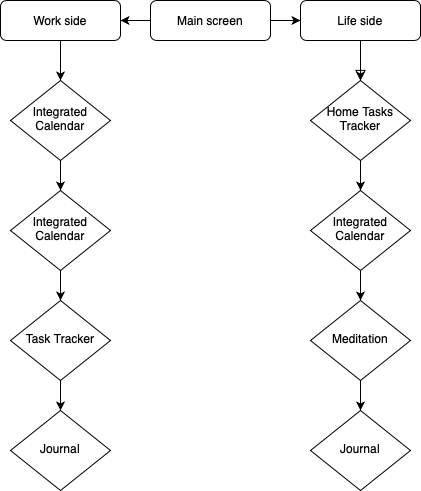

The diagram above was exported from draw.io. Its source (the exported page's mxGraphModel, read from the mxfile embedded in the PNG):
<mxGraphModel dx="954" dy="536" grid="1" gridSize="10" guides="1" tooltips="1" connect="1" arrows="1" fold="1" page="1" pageScale="1" pageWidth="827" pageHeight="1169" math="0" shadow="0">
  <root>
    <mxCell id="WIyWlLk6GJQsqaUBKTNV-0" />
    <mxCell id="WIyWlLk6GJQsqaUBKTNV-1" parent="WIyWlLk6GJQsqaUBKTNV-0" />
    <mxCell id="WIyWlLk6GJQsqaUBKTNV-2" value="" style="rounded=0;html=1;jettySize=auto;orthogonalLoop=1;fontSize=11;endArrow=block;endFill=0;endSize=8;strokeWidth=1;shadow=0;labelBackgroundColor=none;edgeStyle=orthogonalEdgeStyle;" parent="WIyWlLk6GJQsqaUBKTNV-1" source="WIyWlLk6GJQsqaUBKTNV-3" target="WIyWlLk6GJQsqaUBKTNV-6" edge="1">
      <mxGeometry relative="1" as="geometry" />
    </mxCell>
    <mxCell id="rxKngN_0TSiPtf47d7Px-0" value="" style="edgeStyle=orthogonalEdgeStyle;rounded=0;orthogonalLoop=1;jettySize=auto;html=1;" edge="1" parent="WIyWlLk6GJQsqaUBKTNV-1" source="WIyWlLk6GJQsqaUBKTNV-3" target="WIyWlLk6GJQsqaUBKTNV-7">
      <mxGeometry relative="1" as="geometry" />
    </mxCell>
    <mxCell id="rxKngN_0TSiPtf47d7Px-2" value="" style="edgeStyle=orthogonalEdgeStyle;rounded=0;orthogonalLoop=1;jettySize=auto;html=1;" edge="1" parent="WIyWlLk6GJQsqaUBKTNV-1" source="WIyWlLk6GJQsqaUBKTNV-3" target="WIyWlLk6GJQsqaUBKTNV-12">
      <mxGeometry relative="1" as="geometry" />
    </mxCell>
    <mxCell id="WIyWlLk6GJQsqaUBKTNV-3" value="Main screen" style="rounded=1;whiteSpace=wrap;html=1;fontSize=12;glass=0;strokeWidth=1;shadow=0;" parent="WIyWlLk6GJQsqaUBKTNV-1" vertex="1">
      <mxGeometry x="354" y="70" width="120" height="40" as="geometry" />
    </mxCell>
    <mxCell id="rxKngN_0TSiPtf47d7Px-9" value="" style="edgeStyle=orthogonalEdgeStyle;rounded=0;orthogonalLoop=1;jettySize=auto;html=1;" edge="1" parent="WIyWlLk6GJQsqaUBKTNV-1" source="WIyWlLk6GJQsqaUBKTNV-6" target="rxKngN_0TSiPtf47d7Px-8">
      <mxGeometry relative="1" as="geometry" />
    </mxCell>
    <mxCell id="WIyWlLk6GJQsqaUBKTNV-6" value="&lt;span style=&quot;text-align: start;&quot;&gt;Home Tasks Tracker&lt;/span&gt;" style="rhombus;whiteSpace=wrap;html=1;shadow=0;fontFamily=Helvetica;fontSize=12;align=center;strokeWidth=1;spacing=6;spacingTop=-4;" parent="WIyWlLk6GJQsqaUBKTNV-1" vertex="1">
      <mxGeometry x="514" y="150" width="100" height="80" as="geometry" />
    </mxCell>
    <mxCell id="rxKngN_0TSiPtf47d7Px-3" value="" style="edgeStyle=orthogonalEdgeStyle;rounded=0;orthogonalLoop=1;jettySize=auto;html=1;" edge="1" parent="WIyWlLk6GJQsqaUBKTNV-1" source="WIyWlLk6GJQsqaUBKTNV-7" target="WIyWlLk6GJQsqaUBKTNV-6">
      <mxGeometry relative="1" as="geometry" />
    </mxCell>
    <mxCell id="WIyWlLk6GJQsqaUBKTNV-7" value="Life side" style="rounded=1;whiteSpace=wrap;html=1;fontSize=12;glass=0;strokeWidth=1;shadow=0;" parent="WIyWlLk6GJQsqaUBKTNV-1" vertex="1">
      <mxGeometry x="504" y="70" width="120" height="40" as="geometry" />
    </mxCell>
    <mxCell id="rxKngN_0TSiPtf47d7Px-5" value="" style="edgeStyle=orthogonalEdgeStyle;rounded=0;orthogonalLoop=1;jettySize=auto;html=1;" edge="1" parent="WIyWlLk6GJQsqaUBKTNV-1" source="WIyWlLk6GJQsqaUBKTNV-12" target="rxKngN_0TSiPtf47d7Px-4">
      <mxGeometry relative="1" as="geometry" />
    </mxCell>
    <mxCell id="WIyWlLk6GJQsqaUBKTNV-12" value="Work side" style="rounded=1;whiteSpace=wrap;html=1;fontSize=12;glass=0;strokeWidth=1;shadow=0;" parent="WIyWlLk6GJQsqaUBKTNV-1" vertex="1">
      <mxGeometry x="204" y="70" width="120" height="40" as="geometry" />
    </mxCell>
    <mxCell id="rxKngN_0TSiPtf47d7Px-7" value="" style="edgeStyle=orthogonalEdgeStyle;rounded=0;orthogonalLoop=1;jettySize=auto;html=1;" edge="1" parent="WIyWlLk6GJQsqaUBKTNV-1" source="rxKngN_0TSiPtf47d7Px-4" target="rxKngN_0TSiPtf47d7Px-6">
      <mxGeometry relative="1" as="geometry" />
    </mxCell>
    <mxCell id="rxKngN_0TSiPtf47d7Px-4" value="&lt;span style=&quot;text-align: start;&quot;&gt;&lt;font style=&quot;font-size: 12px;&quot;&gt;Integrated Calendar&lt;/font&gt;&lt;/span&gt;" style="rhombus;whiteSpace=wrap;html=1;shadow=0;fontFamily=Helvetica;fontSize=12;align=center;strokeWidth=1;spacing=6;spacingTop=-4;" vertex="1" parent="WIyWlLk6GJQsqaUBKTNV-1">
      <mxGeometry x="214" y="150" width="100" height="80" as="geometry" />
    </mxCell>
    <mxCell id="rxKngN_0TSiPtf47d7Px-11" value="" style="edgeStyle=orthogonalEdgeStyle;rounded=0;orthogonalLoop=1;jettySize=auto;html=1;" edge="1" parent="WIyWlLk6GJQsqaUBKTNV-1" source="rxKngN_0TSiPtf47d7Px-6" target="rxKngN_0TSiPtf47d7Px-10">
      <mxGeometry relative="1" as="geometry" />
    </mxCell>
    <mxCell id="rxKngN_0TSiPtf47d7Px-6" value="&lt;span style=&quot;text-align: start;&quot;&gt;&lt;font style=&quot;font-size: 12px;&quot;&gt;Integrated Calendar&lt;/font&gt;&lt;/span&gt;" style="rhombus;whiteSpace=wrap;html=1;shadow=0;fontFamily=Helvetica;fontSize=12;align=center;strokeWidth=1;spacing=6;spacingTop=-4;" vertex="1" parent="WIyWlLk6GJQsqaUBKTNV-1">
      <mxGeometry x="214" y="260" width="100" height="80" as="geometry" />
    </mxCell>
    <mxCell id="rxKngN_0TSiPtf47d7Px-17" value="" style="edgeStyle=orthogonalEdgeStyle;rounded=0;orthogonalLoop=1;jettySize=auto;html=1;" edge="1" parent="WIyWlLk6GJQsqaUBKTNV-1" source="rxKngN_0TSiPtf47d7Px-8" target="rxKngN_0TSiPtf47d7Px-12">
      <mxGeometry relative="1" as="geometry" />
    </mxCell>
    <mxCell id="rxKngN_0TSiPtf47d7Px-8" value="&lt;span style=&quot;text-align: start;&quot;&gt;&lt;font style=&quot;font-size: 12px;&quot;&gt;Integrated Calendar&lt;/font&gt;&lt;/span&gt;" style="rhombus;whiteSpace=wrap;html=1;shadow=0;fontFamily=Helvetica;fontSize=12;align=center;strokeWidth=1;spacing=6;spacingTop=-4;" vertex="1" parent="WIyWlLk6GJQsqaUBKTNV-1">
      <mxGeometry x="514" y="260" width="100" height="80" as="geometry" />
    </mxCell>
    <mxCell id="rxKngN_0TSiPtf47d7Px-16" value="" style="edgeStyle=orthogonalEdgeStyle;rounded=0;orthogonalLoop=1;jettySize=auto;html=1;" edge="1" parent="WIyWlLk6GJQsqaUBKTNV-1" source="rxKngN_0TSiPtf47d7Px-10" target="rxKngN_0TSiPtf47d7Px-14">
      <mxGeometry relative="1" as="geometry" />
    </mxCell>
    <mxCell id="rxKngN_0TSiPtf47d7Px-10" value="&lt;span style=&quot;text-align: start;&quot;&gt;Task Tracker&lt;/span&gt;" style="rhombus;whiteSpace=wrap;html=1;shadow=0;fontFamily=Helvetica;fontSize=12;align=center;strokeWidth=1;spacing=6;spacingTop=-4;" vertex="1" parent="WIyWlLk6GJQsqaUBKTNV-1">
      <mxGeometry x="214" y="370" width="100" height="80" as="geometry" />
    </mxCell>
    <mxCell id="rxKngN_0TSiPtf47d7Px-19" value="" style="edgeStyle=orthogonalEdgeStyle;rounded=0;orthogonalLoop=1;jettySize=auto;html=1;" edge="1" parent="WIyWlLk6GJQsqaUBKTNV-1" source="rxKngN_0TSiPtf47d7Px-12" target="rxKngN_0TSiPtf47d7Px-18">
      <mxGeometry relative="1" as="geometry" />
    </mxCell>
    <mxCell id="rxKngN_0TSiPtf47d7Px-12" value="&lt;span style=&quot;text-align: start;&quot;&gt;Meditation&lt;/span&gt;" style="rhombus;whiteSpace=wrap;html=1;shadow=0;fontFamily=Helvetica;fontSize=12;align=center;strokeWidth=1;spacing=6;spacingTop=-4;" vertex="1" parent="WIyWlLk6GJQsqaUBKTNV-1">
      <mxGeometry x="514" y="370" width="100" height="80" as="geometry" />
    </mxCell>
    <mxCell id="rxKngN_0TSiPtf47d7Px-14" value="&lt;span style=&quot;text-align: start;&quot;&gt;Journal&lt;/span&gt;" style="rhombus;whiteSpace=wrap;html=1;shadow=0;fontFamily=Helvetica;fontSize=12;align=center;strokeWidth=1;spacing=6;spacingTop=-4;" vertex="1" parent="WIyWlLk6GJQsqaUBKTNV-1">
      <mxGeometry x="214" y="480" width="100" height="80" as="geometry" />
    </mxCell>
    <mxCell id="rxKngN_0TSiPtf47d7Px-18" value="&lt;span style=&quot;text-align: start;&quot;&gt;Journal&lt;/span&gt;" style="rhombus;whiteSpace=wrap;html=1;shadow=0;fontFamily=Helvetica;fontSize=12;align=center;strokeWidth=1;spacing=6;spacingTop=-4;" vertex="1" parent="WIyWlLk6GJQsqaUBKTNV-1">
      <mxGeometry x="514" y="480" width="100" height="80" as="geometry" />
    </mxCell>
  </root>
</mxGraphModel>